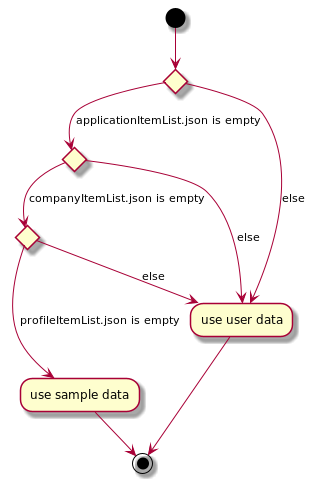

The diagram above was rendered by PlantUML. Its source (embedded in the PNG):
@startuml
(*)  --> If "" then
    [applicationItemList.json is empty] If "" then
        [companyItemList.json is empty] If "" then
        ---> [profileItemList.json is empty] "use sample data"
        -->(*)
        else
        --> [else] "use user data"
        Endif
    else
    --> [else] "use user data"
    Endif
else
--> [else] "use user data"
Endif
-->(*)
@enduml